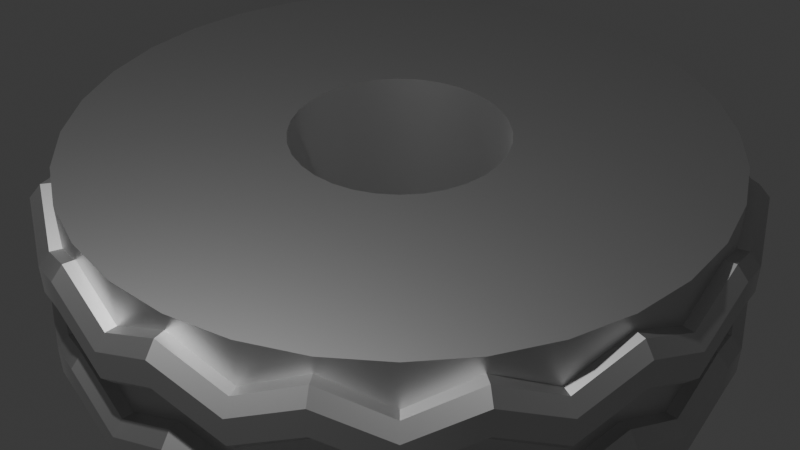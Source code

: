 # Source: Pinwheel.blend  (saved by Blender 4.0.36; exported with 4.5.12 LTS)
import bpy
from mathutils import Matrix  # noqa: F401  (used for matrix-valued properties, if any)

bpy.ops.wm.read_factory_settings(use_empty=True)
scene = bpy.context.scene
scene.name = 'Scene'

# ---- collections
col_collection = bpy.data.collections.new('Collection'); scene.collection.children.link(col_collection)

# ---- materials (node trees are filled in below, after node groups)
mat_material = bpy.data.materials.new('Material')
mat_material.alpha_threshold = 0.0
mat_material.use_backface_culling = True
mat_material.use_transparent_shadow = False
mat_material.roughness = 0.5
mat_material.line_color = (0.0, 0.0, 0.0, 1.0)

# ---- node groups
ng_vector_select = bpy.data.node_groups.new('Vector Select', 'GeometryNodeTree')
_s = ng_vector_select.interface.new_socket(name='Value', in_out='OUTPUT', socket_type='NodeSocketFloat')
_s = ng_vector_select.interface.new_socket(name='Index', in_out='INPUT', socket_type='NodeSocketInt')
_s.subtype = 'FACTOR'
_s.min_value = 0
_s.max_value = 2
_s = ng_vector_select.interface.new_socket(name='Vector', in_out='INPUT', socket_type='NodeSocketVector')
_s.min_value = -1e+04
_s.max_value = 1e+04
_N = ng_vector_select.nodes; _L = ng_vector_select.links
n0 = _N.new('NodeGroupOutput'); n0.name = 'Group Output'; n0.location = (480, 0)
n1 = _N.new('FunctionNodeCompare'); n1.name = 'Compare'; n1.location = (-90, 160)
n1.operation = 'EQUAL'
n1.data_type = 'INT'
n1.inputs[3].default_value = 1
n1.inputs[6].default_value = (0.0, 0.0, 0.0, 0.0)
n1.inputs[7].default_value = (0.0, 0.0, 0.0, 0.0)
n2 = _N.new('FunctionNodeCompare'); n2.name = 'Compare.001'; n2.location = (-90, 0)
n2.operation = 'EQUAL'
n2.data_type = 'INT'
n2.inputs[3].default_value = 2
n2.inputs[6].default_value = (0.0, 0.0, 0.0, 0.0)
n2.inputs[7].default_value = (0.0, 0.0, 0.0, 0.0)
n3 = _N.new('GeometryNodeSwitch'); n3.name = 'Switch'; n3.location = (110, 160)
n3.input_type = 'FLOAT'
n4 = _N.new('ShaderNodeSeparateXYZ'); n4.name = 'Separate XYZ'; n4.location = (-90, -160)
n5 = _N.new('ShaderNodeClamp'); n5.name = 'Clamp'; n5.location = (-300, 160)
n5.inputs[2].default_value = 2.0
n6 = _N.new('GeometryNodeSwitch'); n6.name = 'Switch.001'; n6.location = (290, 0)
n6.input_type = 'FLOAT'
n7 = _N.new('NodeGroupInput'); n7.name = 'Group Input'; n7.location = (-490, 0)
_L.new(n4.outputs[1], n3.inputs[2])
_L.new(n5.outputs[0], n2.inputs[2])
_L.new(n3.outputs[0], n6.inputs[1])
_L.new(n5.outputs[0], n1.inputs[2])
_L.new(n4.outputs[2], n6.inputs[2])
_L.new(n1.outputs[0], n3.inputs[0])
_L.new(n2.outputs[0], n6.inputs[0])
_L.new(n4.outputs[0], n3.inputs[1])
_L.new(n7.outputs[1], n4.inputs[0])
_L.new(n7.outputs[0], n5.inputs[0])
_L.new(n6.outputs[0], n0.inputs[0])
n0.is_active_output = True
ng_advanced_bounding_box = bpy.data.node_groups.new('Advanced Bounding Box', 'GeometryNodeTree')
_s = ng_advanced_bounding_box.interface.new_socket(name='Bounding Box', in_out='OUTPUT', socket_type='NodeSocketGeometry')
_s = ng_advanced_bounding_box.interface.new_socket(name='Min', in_out='OUTPUT', socket_type='NodeSocketVector')
_s = ng_advanced_bounding_box.interface.new_socket(name='Max', in_out='OUTPUT', socket_type='NodeSocketVector')
_s = ng_advanced_bounding_box.interface.new_socket(name='Dimensions', in_out='OUTPUT', socket_type='NodeSocketVector')
_s = ng_advanced_bounding_box.interface.new_socket(name='Geometry', in_out='INPUT', socket_type='NodeSocketGeometry')
ng_advanced_bounding_box.is_modifier = True
_N = ng_advanced_bounding_box.nodes; _L = ng_advanced_bounding_box.links
n0 = _N.new('NodeGroupOutput'); n0.name = 'Group Output'; n0.location = (200, 0)
n1 = _N.new('GeometryNodeBoundBox'); n1.name = 'Bounding Box'; n1.location = (-1060, 0)
n2 = _N.new('NodeReroute'); n2.name = 'Reroute.004'; n2.location = (-900, -80)
n2.width = 16
n2.socket_idname = 'NodeSocketVector'
n3 = _N.new('NodeReroute'); n3.name = 'Reroute.003'; n3.location = (-880, -60)
n3.width = 16
n3.socket_idname = 'NodeSocketVector'
n4 = _N.new('NodeGroupInput'); n4.name = 'Group Input'; n4.location = (-1220, 0)
n5 = _N.new('ShaderNodeVectorMath'); n5.name = 'Vector Math'; n5.location = (-860, -100)
n5.operation = 'SUBTRACT'
n6 = _N.new('NodeReroute'); n6.name = 'Reroute.001'; n6.location = (-880, -220)
n6.width = 16
n6.socket_idname = 'NodeSocketVector'
n7 = _N.new('NodeReroute'); n7.name = 'Reroute.002'; n7.location = (-900, -200)
n7.width = 16
n7.socket_idname = 'NodeSocketVector'
n8 = _N.new('ShaderNodeVectorMath'); n8.name = 'Vector Math.001'; n8.location = (-700, -100)
n8.operation = 'ABSOLUTE'
n9 = _N.new('NodeReroute'); n9.name = 'Reroute'; n9.location = (-540, -100)
n9.width = 16
n9.socket_idname = 'NodeSocketVector'
_L.new(n1.outputs[0], n0.inputs[0])
_L.new(n4.outputs[0], n1.inputs[0])
_L.new(n6.outputs[0], n5.inputs[1])
_L.new(n7.outputs[0], n5.inputs[0])
_L.new(n5.outputs[0], n8.inputs[0])
_L.new(n9.outputs[0], n0.inputs[3])
_L.new(n8.outputs[0], n9.inputs[0])
_L.new(n3.outputs[0], n6.inputs[0])
_L.new(n2.outputs[0], n7.inputs[0])
_L.new(n1.outputs[1], n3.inputs[0])
_L.new(n1.outputs[2], n2.inputs[0])
_L.new(n2.outputs[0], n0.inputs[2])
_L.new(n3.outputs[0], n0.inputs[1])
n0.is_active_output = True
ng_vector_shift = bpy.data.node_groups.new('Vector Shift', 'GeometryNodeTree')
_s = ng_vector_shift.interface.new_socket(name='Vector', in_out='OUTPUT', socket_type='NodeSocketVector')
_s = ng_vector_shift.interface.new_socket(name='x/y/z', in_out='INPUT', socket_type='NodeSocketInt')
_s.subtype = 'FACTOR'
_s.min_value = 0
_s.max_value = 2
_s = ng_vector_shift.interface.new_socket(name='Offset', in_out='INPUT', socket_type='NodeSocketInt')
_s = ng_vector_shift.interface.new_socket(name='Vector', in_out='INPUT', socket_type='NodeSocketVector')
_s.min_value = -1e+04
_s.max_value = 1e+04
_N = ng_vector_shift.nodes; _L = ng_vector_shift.links
n0 = _N.new('GeometryNodeSwitch'); n0.name = 'Switch'; n0.location = (-360, -80)
n0.input_type = 'VECTOR'
n1 = _N.new('NodeGroupOutput'); n1.name = 'Group Output'; n1.location = (190, 0)
n2 = _N.new('GeometryNodeSwitch'); n2.name = 'Switch.001'; n2.location = (20, 0)
n2.input_type = 'VECTOR'
n3 = _N.new('FunctionNodeCompare'); n3.name = 'Compare.001'; n3.location = (-200, 80)
n3.operation = 'EQUAL'
n3.data_type = 'INT'
n3.inputs[3].default_value = 2
n3.inputs[6].default_value = (0.0, 0.0, 0.0, 0.0)
n3.inputs[7].default_value = (0.0, 0.0, 0.0, 0.0)
n4 = _N.new('ShaderNodeSeparateXYZ'); n4.name = 'Separate XYZ'; n4.location = (-780, -80)
n5 = _N.new('NodeGroupInput'); n5.name = 'Group Input.001'; n5.location = (-940, -80)
n6 = _N.new('ShaderNodeCombineXYZ'); n6.name = 'Combine XYZ.001'; n6.location = (-580, -220)
n7 = _N.new('ShaderNodeSeparateXYZ'); n7.name = 'Separate XYZ.001'; n7.location = (-780, -220)
n8 = _N.new('NodeGroupInput'); n8.name = 'Group Input.002'; n8.location = (-940, -220)
n9 = _N.new('ShaderNodeSeparateXYZ'); n9.name = 'Separate XYZ.002'; n9.location = (-780, -360)
n10 = _N.new('ShaderNodeCombineXYZ'); n10.name = 'Combine XYZ'; n10.location = (-580, -80)
n11 = _N.new('ShaderNodeCombineXYZ'); n11.name = 'Combine XYZ.002'; n11.location = (-580, -360)
n12 = _N.new('FunctionNodeCompare'); n12.name = 'Compare'; n12.location = (-580, 80)
n12.operation = 'EQUAL'
n12.data_type = 'INT'
n12.inputs[3].default_value = 1
n12.inputs[6].default_value = (0.0, 0.0, 0.0, 0.0)
n12.inputs[7].default_value = (0.0, 0.0, 0.0, 0.0)
n13 = _N.new('NodeGroupInput'); n13.name = 'Group Input.003'; n13.location = (-940, -360)
n14 = _N.new('NodeGroupInput'); n14.name = 'Group Input.004'; n14.location = (-940, -20)
n15 = _N.new('NodeGroupInput'); n15.name = 'Group Input.007'; n15.location = (-1100, 160)
n16 = _N.new('ShaderNodeMath'); n16.name = 'Math'; n16.location = (-940, 160)
n16.operation = 'WRAP'
n16.inputs[1].default_value = 3.0
n16.inputs[2].default_value = 0.0
n17 = _N.new('ShaderNodeMath'); n17.name = 'Math.001'; n17.location = (-780, 80)
n17.inputs[2].default_value = 0.0
n18 = _N.new('NodeReroute'); n18.name = 'Reroute'; n18.location = (-220, 100)
n18.width = 16
n18.socket_idname = 'NodeSocketFloat'
n19 = _N.new('NodeReroute'); n19.name = 'Reroute.001'; n19.location = (-580, 100)
n19.width = 16
n19.socket_idname = 'NodeSocketFloat'
_L.new(n4.outputs[0], n10.inputs[0])
_L.new(n4.outputs[1], n10.inputs[1])
_L.new(n4.outputs[2], n10.inputs[2])
_L.new(n7.outputs[0], n6.inputs[1])
_L.new(n7.outputs[1], n6.inputs[2])
_L.new(n7.outputs[2], n6.inputs[0])
_L.new(n9.outputs[0], n11.inputs[2])
_L.new(n9.outputs[1], n11.inputs[0])
_L.new(n9.outputs[2], n11.inputs[1])
_L.new(n5.outputs[2], n4.inputs[0])
_L.new(n8.outputs[2], n7.inputs[0])
_L.new(n13.outputs[2], n9.inputs[0])
_L.new(n10.outputs[0], n0.inputs[1])
_L.new(n6.outputs[0], n0.inputs[2])
_L.new(n0.outputs[0], n2.inputs[1])
_L.new(n11.outputs[0], n2.inputs[2])
_L.new(n12.outputs[0], n0.inputs[0])
_L.new(n17.outputs[0], n12.inputs[2])
_L.new(n3.outputs[0], n2.inputs[0])
_L.new(n2.outputs[0], n1.inputs[0])
_L.new(n15.outputs[1], n16.inputs[0])
_L.new(n14.outputs[0], n17.inputs[1])
_L.new(n16.outputs[0], n17.inputs[0])
_L.new(n18.outputs[0], n3.inputs[2])
_L.new(n19.outputs[0], n18.inputs[0])
_L.new(n17.outputs[0], n19.inputs[0])
n1.is_active_output = True
ng_pinwheel = bpy.data.node_groups.new('Pinwheel', 'GeometryNodeTree')
_s = ng_pinwheel.interface.new_socket(name='Geometry', in_out='OUTPUT', socket_type='NodeSocketGeometry')
_s = ng_pinwheel.interface.new_socket(name='Geometry', in_out='INPUT', socket_type='NodeSocketGeometry')
_s = ng_pinwheel.interface.new_socket(name='Steps', in_out='INPUT', socket_type='NodeSocketInt')
_s.min_value = 1
_s = ng_pinwheel.interface.new_socket(name='Sweep', in_out='INPUT', socket_type='NodeSocketFloat')
_s.subtype = 'ANGLE'
_s.default_value = 6.283
_s.min_value = 0.0
_s.max_value = 1e+04
_s = ng_pinwheel.interface.new_socket(name='Lateral: x/y/z', in_out='INPUT', socket_type='NodeSocketInt')
_s.subtype = 'FACTOR'
_s.min_value = 0
_s.max_value = 2
_s = ng_pinwheel.interface.new_socket(name='Radial: x/y/z', in_out='INPUT', socket_type='NodeSocketInt')
_s.subtype = 'FACTOR'
_s.default_value = 1
_s.min_value = 0
_s.max_value = 2
_s = ng_pinwheel.interface.new_socket(name='Axis: x/y/z', in_out='INPUT', socket_type='NodeSocketInt')
_s.subtype = 'FACTOR'
_s.default_value = 2
_s.min_value = 0
_s.max_value = 2
_s = ng_pinwheel.interface.new_socket(name='Fix Sweep', in_out='INPUT', socket_type='NodeSocketBool')
_s.default_value = True
ng_pinwheel.is_modifier = True
_N = ng_pinwheel.nodes; _L = ng_pinwheel.links
n0 = _N.new('ShaderNodeCombineXYZ'); n0.name = 'Combine XYZ'; n0.location = (-480, -80)
n1 = _N.new('ShaderNodeMath'); n1.name = 'Math.002'; n1.location = (-700, -40)
n1.operation = 'MULTIPLY'
n2 = _N.new('ShaderNodeMath'); n2.name = 'Math.005'; n2.location = (-700, -200)
n2.operation = 'MULTIPLY'
n3 = _N.new('ShaderNodeMath'); n3.name = 'Math'; n3.location = (-920, -320)
n3.operation = 'SINE'
n4 = _N.new('ShaderNodeMath'); n4.name = 'Math.001'; n4.location = (-920, -180)
n4.operation = 'COSINE'
n5 = _N.new('GeometryNodeRealizeInstances'); n5.name = 'Realize Instances'; n5.location = (620, 0)
n6 = _N.new('ShaderNodeMix'); n6.name = 'Mix'; n6.location = (300, -220)
n6.data_type = 'VECTOR'
n7 = _N.new('GeometryNodeInstanceOnPoints'); n7.name = 'Instance on Points'; n7.location = (460, 0)
n8 = _N.new('GeometryNodeSetPosition'); n8.name = 'Set Position'; n8.location = (140, 0)
n9 = _N.new('ShaderNodeMath'); n9.name = 'Math.010'; n9.location = (620, -320)
n9.operation = 'MULTIPLY'
n10 = _N.new('GeometryNodeInputIndex'); n10.name = 'Index'; n10.location = (-20, -220)
n11 = _N.new('ShaderNodeSeparateXYZ'); n11.name = 'Separate XYZ.007'; n11.location = (-700, -360)
n12 = _N.new('GeometryNodeInputPosition'); n12.name = 'Position.003'; n12.location = (-1080, -520)
n13 = _N.new('GeometryNodeGroup'); n13.name = 'Group.002'; n13.location = (-920, -460)
n13.node_tree = ng_vector_select
n14 = _N.new('GeometryNodeInputPosition'); n14.name = 'Position.002'; n14.location = (-1080, -100)
n15 = _N.new('GeometryNodeGroup'); n15.name = 'Group.006'; n15.location = (-920, -40)
n15.node_tree = ng_vector_select
n16 = _N.new('GeometryNodePoints'); n16.name = 'Points'; n16.location = (140, 100)
n17 = _N.new('GeometryNodeGroup'); n17.name = 'Group.001'; n17.location = (-1440, 320)
n17.node_tree = ng_advanced_bounding_box
n18 = _N.new('FunctionNodeCompare'); n18.name = 'Compare'; n18.location = (-920, 320)
n18.operation = 'EQUAL'
n18.inputs[6].default_value = (0.0, 0.0, 0.0, 0.0)
n18.inputs[7].default_value = (0.0, 0.0, 0.0, 0.0)
n19 = _N.new('FunctionNodeCompare'); n19.name = 'Compare.001'; n19.location = (-920, 140)
n19.operation = 'EQUAL'
n19.inputs[6].default_value = (0.0, 0.0, 0.0, 0.0)
n19.inputs[7].default_value = (0.0, 0.0, 0.0, 0.0)
n20 = _N.new('GeometryNodeInputPosition'); n20.name = 'Position.001'; n20.location = (-1260, 0)
n21 = _N.new('GeometryNodeGroup'); n21.name = 'Group.012'; n21.location = (-1100, 80)
n21.node_tree = ng_vector_select
n22 = _N.new('GeometryNodeGroup'); n22.name = 'Group.014'; n22.location = (-1100, 200)
n22.node_tree = ng_vector_select
n23 = _N.new('FunctionNodeBooleanMath'); n23.name = 'Boolean Math'; n23.location = (-740, 260)
n23.operation = 'OR'
n24 = _N.new('GeometryNodeDeleteGeometry'); n24.name = 'Delete Geometry'; n24.location = (-580, 320)
n24.domain = 'FACE'
n25 = _N.new('ShaderNodeMath'); n25.name = 'Math.007'; n25.location = (-1520, -500)
n25.operation = 'MULTIPLY'
n25.inputs[1].default_value = -0.5
n26 = _N.new('ShaderNodeMath'); n26.name = 'Math.004'; n26.location = (-1360, -500)
n26.operation = 'DIVIDE'
n27 = _N.new('ShaderNodeMath'); n27.name = 'Math.003'; n27.location = (-1360, -720)
n27.operation = 'DIVIDE'
n28 = _N.new('ShaderNodeMath'); n28.name = 'Math.008'; n28.location = (-1520, -720)
n28.operation = 'MULTIPLY'
n29 = _N.new('GeometryNodeGroup'); n29.name = 'Group'; n29.location = (-1680, -320)
n29.node_tree = ng_advanced_bounding_box
n30 = _N.new('GeometryNodeGroup'); n30.name = 'Group.009'; n30.location = (-1360, -400)
n30.node_tree = ng_vector_select
n31 = _N.new('GeometryNodeGroup'); n31.name = 'Group.010'; n31.location = (-1360, -300)
n31.node_tree = ng_vector_select
n32 = _N.new('GeometryNodeInputPosition'); n32.name = 'Position'; n32.location = (-1520, -240)
n33 = _N.new('GeometryNodeGroup'); n33.name = 'Group.011'; n33.location = (-1360, -180)
n33.node_tree = ng_vector_select
n34 = _N.new('ShaderNodeMapRange'); n34.name = 'Map Range'; n34.location = (-1080, -180)
n34.clamp = False
n35 = _N.new('NodeGroupInput'); n35.name = 'Group Input.005'; n35.location = (-20, -280)
n36 = _N.new('ShaderNodeMath'); n36.name = 'Math.006'; n36.location = (140, -220)
n36.operation = 'DIVIDE'
n37 = _N.new('GeometryNodeGroup'); n37.name = 'Group.013'; n37.location = (-1100, 320)
n37.node_tree = ng_vector_select
n38 = _N.new('ShaderNodeCombineXYZ'); n38.name = 'Combine XYZ.001'; n38.location = (-20, -460)
n39 = _N.new('NodeGroupInput'); n39.name = 'Group Input.022'; n39.location = (-20, -380)
n40 = _N.new('GeometryNodeGroup'); n40.name = 'Group.004'; n40.location = (1100, -240)
n40.node_tree = ng_vector_shift
n40.inputs[1].default_value = 0
n41 = _N.new('ShaderNodeMath'); n41.name = 'Math.009'; n41.location = (780, -320)
n41.operation = 'DIVIDE'
n42 = _N.new('ShaderNodeCombineXYZ'); n42.name = 'Combine XYZ.002'; n42.location = (940, -320)
n43 = _N.new('GeometryNodeTransform'); n43.name = 'Transform Geometry'; n43.location = (1300, 0)
n44 = _N.new('NodeGroupOutput'); n44.name = 'Group Output'; n44.location = (1620, 0)
n45 = _N.new('GeometryNodeSwitch'); n45.name = 'Switch'; n45.location = (1460, 120)
n46 = _N.new('GeometryNodeMergeByDistance'); n46.name = 'Merge by Distance'; n46.location = (780, 0)
n47 = _N.new('NodeGroupInput'); n47.name = 'Group Input.025'; n47.location = (1300, 120)
n48 = _N.new('NodeGroupInput'); n48.name = 'Group Input'; n48.location = (-740, 320)
n49 = _N.new('NodeGroupInput'); n49.name = 'Group Input.020'; n49.location = (-1260, 320)
n50 = _N.new('NodeGroupInput'); n50.name = 'Group Input.019'; n50.location = (-1260, 80)
n51 = _N.new('NodeGroupInput'); n51.name = 'Group Input.006'; n51.location = (-1600, 320)
n52 = _N.new('NodeGroupInput'); n52.name = 'Group Input.003'; n52.location = (-1840, -320)
n53 = _N.new('NodeGroupInput'); n53.name = 'Group Input.013'; n53.location = (-1520, -180)
n54 = _N.new('NodeGroupInput'); n54.name = 'Group Input.002'; n54.location = (-1680, -500)
n55 = _N.new('NodeGroupInput'); n55.name = 'Group Input.001'; n55.location = (-1680, -720)
n56 = _N.new('NodeGroupInput'); n56.name = 'Group Input.007'; n56.location = (-1520, -660)
n57 = _N.new('NodeGroupInput'); n57.name = 'Group Input.008'; n57.location = (-1520, -880)
n58 = _N.new('NodeGroupInput'); n58.name = 'Group Input.016'; n58.location = (-1080, -460)
n59 = _N.new('NodeGroupInput'); n59.name = 'Group Input.018'; n59.location = (-1080, -40)
n60 = _N.new('NodeGroupInput'); n60.name = 'Group Input.017'; n60.location = (-180, -460)
n61 = _N.new('NodeGroupInput'); n61.name = 'Group Input.004'; n61.location = (-20, 100)
n62 = _N.new('NodeGroupInput'); n62.name = 'Group Input.009'; n62.location = (460, -320)
n63 = _N.new('NodeGroupInput'); n63.name = 'Group Input.010'; n63.location = (620, -480)
n64 = _N.new('NodeGroupInput'); n64.name = 'Group Input.024'; n64.location = (940, -240)
n65 = _N.new('NodeReroute'); n65.name = 'Reroute'; n65.location = (960, -60)
n65.width = 16
n65.socket_idname = 'NodeSocketGeometry'
n66 = _N.new('NodeReroute'); n66.name = 'Reroute.001'; n66.location = (960, 20)
n66.width = 16
n66.socket_idname = 'NodeSocketGeometry'
n67 = _N.new('NodeGroupInput'); n67.name = 'Group Input.014'; n67.location = (-1520, -300)
n68 = _N.new('GeometryNodeGroup'); n68.name = 'Group.003'; n68.location = (140, -380)
n68.node_tree = ng_vector_shift
n68.inputs[1].default_value = 0
_L.new(n45.outputs[0], n44.inputs[0])
_L.new(n24.outputs[0], n8.inputs[0])
_L.new(n27.outputs[0], n34.inputs[4])
_L.new(n26.outputs[0], n34.inputs[3])
_L.new(n34.outputs[0], n4.inputs[0])
_L.new(n34.outputs[0], n3.inputs[0])
_L.new(n1.outputs[0], n0.inputs[0])
_L.new(n2.outputs[0], n0.inputs[1])
_L.new(n0.outputs[0], n8.inputs[2])
_L.new(n4.outputs[0], n1.inputs[0])
_L.new(n3.outputs[0], n2.inputs[0])
_L.new(n52.outputs[0], n29.inputs[0])
_L.new(n48.outputs[0], n24.inputs[0])
_L.new(n19.outputs[0], n23.inputs[1])
_L.new(n18.outputs[0], n23.inputs[0])
_L.new(n23.outputs[0], n24.inputs[1])
_L.new(n8.outputs[0], n7.inputs[2])
_L.new(n61.outputs[1], n16.inputs[0])
_L.new(n16.outputs[0], n7.inputs[0])
_L.new(n10.outputs[0], n36.inputs[0])
_L.new(n35.outputs[1], n36.inputs[1])
_L.new(n6.outputs[1], n7.inputs[5])
_L.new(n36.outputs[0], n6.inputs[0])
_L.new(n7.outputs[0], n5.inputs[0])
_L.new(n5.outputs[0], n46.inputs[0])
_L.new(n25.outputs[0], n26.inputs[0])
_L.new(n28.outputs[0], n27.inputs[0])
_L.new(n54.outputs[2], n25.inputs[0])
_L.new(n55.outputs[2], n28.inputs[0])
_L.new(n68.outputs[0], n6.inputs[5])
_L.new(n51.outputs[0], n17.inputs[0])
_L.new(n56.outputs[1], n26.inputs[1])
_L.new(n57.outputs[1], n27.inputs[1])
_L.new(n33.outputs[0], n34.inputs[0])
_L.new(n31.outputs[0], n34.inputs[1])
_L.new(n30.outputs[0], n34.inputs[2])
_L.new(n15.outputs[0], n1.inputs[1])
_L.new(n15.outputs[0], n2.inputs[1])
_L.new(n65.outputs[0], n43.inputs[0])
_L.new(n9.outputs[0], n41.inputs[0])
_L.new(n62.outputs[2], n9.inputs[0])
_L.new(n63.outputs[1], n41.inputs[1])
_L.new(n13.outputs[0], n11.inputs[0])
_L.new(n11.outputs[0], n0.inputs[2])
_L.new(n12.outputs[0], n13.inputs[1])
_L.new(n58.outputs[5], n13.inputs[0])
_L.new(n29.outputs[2], n30.inputs[1])
_L.new(n29.outputs[1], n31.inputs[1])
_L.new(n32.outputs[0], n33.inputs[1])
_L.new(n53.outputs[3], n33.inputs[0])
_L.new(n67.outputs[3], n31.inputs[0])
_L.new(n14.outputs[0], n15.inputs[1])
_L.new(n59.outputs[4], n15.inputs[0])
_L.new(n50.outputs[3], n21.inputs[0])
_L.new(n20.outputs[0], n21.inputs[1])
_L.new(n21.outputs[0], n19.inputs[0])
_L.new(n21.outputs[0], n18.inputs[0])
_L.new(n49.outputs[3], n37.inputs[0])
_L.new(n17.outputs[1], n37.inputs[1])
_L.new(n37.outputs[0], n18.inputs[1])
_L.new(n17.outputs[2], n22.inputs[1])
_L.new(n22.outputs[0], n19.inputs[1])
_L.new(n38.outputs[0], n68.inputs[2])
_L.new(n60.outputs[2], n38.inputs[0])
_L.new(n39.outputs[5], n68.inputs[0])
_L.new(n64.outputs[5], n40.inputs[0])
_L.new(n42.outputs[0], n40.inputs[2])
_L.new(n41.outputs[0], n42.inputs[0])
_L.new(n40.outputs[0], n43.inputs[2])
_L.new(n43.outputs[0], n45.inputs[2])
_L.new(n47.outputs[6], n45.inputs[0])
_L.new(n66.outputs[0], n45.inputs[1])
_L.new(n46.outputs[0], n66.inputs[0])
_L.new(n46.outputs[0], n65.inputs[0])
_L.new(n67.outputs[3], n30.inputs[0])
_L.new(n49.outputs[3], n22.inputs[0])
n44.is_active_output = True
ng_auto_smooth = bpy.data.node_groups.new('Auto Smooth', 'GeometryNodeTree')
_s = ng_auto_smooth.interface.new_socket(name='Geometry', in_out='OUTPUT', socket_type='NodeSocketGeometry')
_s = ng_auto_smooth.interface.new_socket(name='Geometry', in_out='INPUT', socket_type='NodeSocketGeometry')
_s = ng_auto_smooth.interface.new_socket(name='Angle', in_out='INPUT', socket_type='NodeSocketFloat')
_s.subtype = 'ANGLE'
_s.min_value = 0.0
_s.max_value = 3.142
ng_auto_smooth.is_modifier = True
_N = ng_auto_smooth.nodes; _L = ng_auto_smooth.links
n0 = _N.new('NodeGroupOutput'); n0.name = 'Group Output'; n0.location = (480, -100)
n1 = _N.new('NodeGroupInput'); n1.name = 'Group Input'; n1.location = (-420, -300)
n2 = _N.new('NodeGroupInput'); n2.name = 'Group Input.001'; n2.location = (-60, -100)
n3 = _N.new('GeometryNodeSetShadeSmooth'); n3.name = 'Set Shade Smooth'; n3.location = (120, -100)
n3.domain = 'EDGE'
n4 = _N.new('GeometryNodeSetShadeSmooth'); n4.name = 'Set Shade Smooth.001'; n4.location = (300, -100)
n5 = _N.new('GeometryNodeInputMeshEdgeAngle'); n5.name = 'Edge Angle'; n5.location = (-420, -220)
n6 = _N.new('GeometryNodeInputEdgeSmooth'); n6.name = 'Is Edge Smooth'; n6.location = (-60, -160)
n7 = _N.new('GeometryNodeInputShadeSmooth'); n7.name = 'Is Face Smooth'; n7.location = (-240, -340)
n8 = _N.new('FunctionNodeBooleanMath'); n8.name = 'Boolean Math'; n8.location = (-60, -220)
n9 = _N.new('FunctionNodeCompare'); n9.name = 'Compare'; n9.location = (-240, -180)
n9.operation = 'LESS_EQUAL'
_L.new(n5.outputs[0], n9.inputs[0])
_L.new(n4.outputs[0], n0.inputs[0])
_L.new(n1.outputs[1], n9.inputs[1])
_L.new(n9.outputs[0], n8.inputs[0])
_L.new(n7.outputs[0], n8.inputs[1])
_L.new(n2.outputs[0], n3.inputs[0])
_L.new(n6.outputs[0], n3.inputs[1])
_L.new(n3.outputs[0], n4.inputs[0])
_L.new(n8.outputs[0], n3.inputs[2])
n0.is_active_output = True

# ---- material node trees
mat_material.use_nodes = True; mat_material.node_tree.nodes.clear()
_N = mat_material.node_tree.nodes; _L = mat_material.node_tree.links
n0 = _N.new('ShaderNodeOutputMaterial'); n0.name = 'Material Output'; n0.location = (300, 300)
n1 = _N.new('ShaderNodeBsdfPrincipled'); n1.name = 'Principled BSDF'; n1.location = (10, 300)
n1.distribution = 'GGX'
n1.subsurface_method = 'RANDOM_WALK_SKIN'
n1.inputs[1].default_value = 1.0
n1.inputs[3].default_value = 1.45
n1.inputs[27].default_value = (0.0, 0.0, 0.0, 1.0)
n1.inputs[28].default_value = 1.0
_L.new(n1.outputs[0], n0.inputs[0])
n0.is_active_output = True

# ---- world
world_world = bpy.data.worlds.new('World'); scene.world = world_world
world_world.use_nodes = True; world_world.node_tree.nodes.clear()
_N = world_world.node_tree.nodes; _L = world_world.node_tree.links
n0 = _N.new('ShaderNodeOutputWorld'); n0.name = 'World Output'; n0.location = (300, 300)
n1 = _N.new('ShaderNodeBackground'); n1.name = 'Background'; n1.location = (10, 300)
n1.inputs[0].default_value = (0.05088, 0.05088, 0.05088, 1.0)
_L.new(n1.outputs[0], n0.inputs[0])
n0.is_active_output = True
world_world.color = (0.05088, 0.05088, 0.05088)
world_world.use_sun_shadow = False
world_world.sun_shadow_jitter_overblur = 0.0

# ---- cameras
cam_camera = bpy.data.cameras.new('Camera')
cam_camera.clip_end = 100.0
cam_camera.ortho_scale = 7.314

# ---- lights
light_light = bpy.data.lights.new('Light', 'POINT')
light_light.transmission_factor = 0.0
light_light.use_soft_falloff = False
light_light.energy = 1000.0
light_light.shadow_soft_size = 0.1
light_light.shadow_maximum_resolution = 0.006
light_light.use_absolute_resolution = True

# ---- meshes
me_cube = bpy.data.meshes.new('Cube')
me_cube.from_pydata([(-1.0, 1.0, 1.0), (-1.0, 1.0, -1.0), (1.0, 1.0, 1.0), (1.0, 1.0, -1.0), (1.0, 3.0, 1.0), (1.0, 3.0, -1.0), (-1.0, 3.0, 1.0), (-1.0, 3.0, -1.0), (1.0, 1.0, 0.7061), (1.0, 1.0, -0.7061), (1.0, 1.0, 0.1936), (1.0, 1.0, -0.1936), (-1.0, 1.0, -0.7061), (-1.0, 1.0, 0.7061), (-1.0, 1.0, -0.1936), (-1.0, 1.0, 0.1936), (-1.0, 3.0, 0.5667), (-1.0, 3.0, -0.8455), (-1.0, 3.0, 0.05414), (-1.0, 3.0, -0.333), (1.0, 3.0, -0.8455), (1.0, 3.0, 0.5667), (1.0, 3.0, -0.333), (1.0, 3.0, 0.05414), (-0.5, 1.0, -1.0), (0.0, 1.0, -1.0), (0.5, 1.0, -1.0), (-0.5, 3.0, 1.0), (-2.384e-07, 3.0, 1.0), (0.5, 3.0, 1.0), (0.5, 3.0, -1.0), (-2.384e-07, 3.0, -1.0), (-0.5, 3.0, -1.0), (0.5, 1.0, 1.0), (0.0, 1.0, 1.0), (-0.5, 1.0, 1.0), (0.5, 1.0, 0.7061), (0.0, 1.0, 0.7061), (-0.5, 1.0, 0.7061), (-0.5, 1.0, 0.1936), (0.0, 1.0, 0.1936), (0.5, 1.0, 0.1936), (-0.5, 1.0, -0.1936), (0.0, 1.0, -0.1936), (0.5, 1.0, -0.1936), (-0.5, 1.0, -0.7061), (0.0, 1.0, -0.7061), (0.5, 1.0, -0.7061), (0.5, 3.0, -0.5665), (-2.384e-07, 3.0, -0.8455), (-0.5, 3.0, -0.5665), (-0.5, 3.0, -0.05395), (-2.384e-07, 3.0, -0.333), (0.5, 3.0, -0.05395), (-0.5, 3.0, 0.3332), (-2.384e-07, 3.0, 0.05414), (0.5, 3.0, 0.3332), (-0.5, 3.0, 0.8457), (-2.384e-07, 3.0, 0.5667), (0.5, 3.0, 0.8457), (1.0, 3.107, 0.05414), (1.0, 3.214, 0.1774), (1.0, 3.214, 0.4434), (1.0, 3.107, 0.5667), (1.0, 3.107, -0.8455), (1.0, 3.214, -0.7222), (1.0, 3.214, -0.4563), (1.0, 3.107, -0.333), (-1.0, 3.107, 0.5667), (-1.0, 3.214, 0.4434), (-1.0, 3.214, 0.1774), (-1.0, 3.107, 0.05414), (-1.0, 3.107, -0.333), (-1.0, 3.214, -0.4563), (-1.0, 3.214, -0.7222), (-1.0, 3.107, -0.8455), (-0.5, 3.214, -0.4432), (-0.5, 3.107, -0.5665), (0.5, 3.214, -0.1773), (0.5, 3.107, -0.05395), (0.5, 3.107, 0.3332), (0.5, 3.214, 0.4565), (0.5, 3.214, 0.7224), (0.5, 3.107, 0.8457), (0.5, 3.107, -0.5665), (0.5, 3.214, -0.4432), (-2.384e-07, 3.107, -0.8455), (-2.384e-07, 3.214, -0.7222), (-0.5, 3.107, -0.05395), (-0.5, 3.214, -0.1773), (-2.384e-07, 3.107, -0.333), (-2.384e-07, 3.214, -0.4563), (-0.5, 3.214, 0.4565), (-0.5, 3.107, 0.3332), (-2.384e-07, 3.214, 0.1774), (-2.384e-07, 3.107, 0.05414), (-0.5, 3.107, 0.8457), (-0.5, 3.214, 0.7224), (-2.384e-07, 3.107, 0.5667), (-2.384e-07, 3.214, 0.4434)], [], [(29, 4, 2, 33), (26, 3, 5, 30), (24, 1, 12, 45), (5, 3, 9, 20), (50, 17, 7, 32), (21, 8, 2, 4), (1, 7, 17, 12), (13, 16, 6, 0), (27, 6, 16, 57), (21, 23, 10, 8), (23, 22, 11, 10), (22, 20, 9, 11), (13, 15, 18, 16), (15, 14, 19, 18), (14, 12, 17, 19), (38, 39, 15, 13), (39, 42, 14, 15), (42, 45, 12, 14), (54, 93, 71, 18), (51, 54, 18, 19), (48, 84, 86, 49), (38, 13, 0, 35), (8, 36, 33, 2), (36, 37, 34, 33), (37, 38, 35, 34), (50, 77, 75, 17), (59, 83, 63, 21), (22, 23, 56, 53), (53, 56, 55, 52), (52, 55, 54, 51), (76, 89, 73, 74), (87, 91, 89, 76), (92, 97, 69, 70), (11, 9, 47, 44), (44, 47, 46, 43), (43, 46, 45, 42), (10, 11, 44, 41), (41, 44, 43, 40), (40, 43, 42, 39), (8, 10, 41, 36), (36, 41, 40, 37), (37, 40, 39, 38), (4, 29, 59, 21), (29, 28, 58, 59), (28, 27, 57, 58), (20, 48, 30, 5), (48, 49, 31, 30), (49, 50, 32, 31), (3, 26, 47, 9), (26, 25, 46, 47), (25, 24, 45, 46), (1, 24, 32, 7), (24, 25, 31, 32), (25, 26, 30, 31), (6, 27, 35, 0), (27, 28, 34, 35), (28, 29, 33, 34), (19, 72, 88, 51), (16, 68, 96, 57), (23, 60, 80, 56), (58, 98, 83, 59), (57, 96, 98, 58), (20, 64, 84, 48), (56, 80, 95, 55), (52, 90, 79, 53), (22, 67, 66, 65, 64, 20), (55, 95, 93, 54), (85, 78, 91, 87), (17, 75, 74, 73, 72, 19), (65, 66, 78, 85), (61, 62, 82, 81), (94, 99, 97, 92), (53, 79, 67, 22), (81, 82, 99, 94), (49, 86, 77, 50), (51, 88, 90, 52), (18, 71, 70, 69, 68, 16), (77, 76, 74, 75), (79, 78, 66, 67), (81, 80, 60, 61), (83, 82, 62, 63), (64, 65, 85, 84), (84, 85, 87, 86), (86, 87, 76, 77), (72, 73, 89, 88), (88, 89, 91, 90), (90, 91, 78, 79), (70, 71, 93, 92), (92, 93, 95, 94), (94, 95, 80, 81), (68, 69, 97, 96), (96, 97, 99, 98), (98, 99, 82, 83), (21, 63, 62, 61, 60, 23)])
me_cube.polygons.foreach_set('use_smooth', [True] * 94)
_uv = me_cube.uv_layers.new(name='UVMap')
_uv.uv.foreach_set('vector', [0.3968, -0.25, 0.3425, -0.25, 0.3425, -5.96e-08, 0.3968, -2.235e-08, 0.5625, 0.25, 0.625, 0.5, 0.625, -1.192e-07, 0.5625, 0.0, 0.625, 0.75, 0.625, 0.75, 0.6617, 0.75, 0.6617, 0.75, 0.375, 0.5, 0.375, 0.5, 0.4117, 0.5, 0.3943, 0.5, 0.4292, 0.5, 0.2879, 0.5594, 0.375, 0.5, 0.375, 0.5, 0.5708, 0.5, 0.5883, 0.5, 0.625, 0.5, 0.625, 0.5, 0.125, 0.5, 0.125, 0.5, 0.1443, 0.5, 0.1617, 0.5, 0.3383, 0.5, 0.3208, 0.5, 0.375, 0.5, 0.375, 0.5, 0.625, 0.5, 0.625, 0.5, 0.5074, 0.5354, 0.6057, 0.5, 0.5708, 0.5, 0.5068, 0.5, 0.5242, 0.5, 0.5883, 0.5, 0.5068, 0.5, 0.4584, 0.5, 0.4758, 0.5, 0.5242, 0.5, 0.4584, 0.5, 0.3943, 0.5, 0.4117, 0.5, 0.4758, 0.5, 0.3383, 0.5, 0.2742, 0.5, 0.2568, 0.5, 0.3208, 0.5, 0.2742, 0.5, 0.2258, 0.5, 0.2084, 0.5, 0.2568, 0.5, 0.2258, 0.5, 0.1617, 0.5, 0.1443, 0.5, 0.2084, 0.5, 0.8383, 0.75, 0.7742, 0.75, 0.7742, 0.75, 0.8383, 0.75, 0.7742, 0.75, 0.7258, 0.75, 0.7258, 0.75, 0.7742, 0.75, 0.7258, 0.75, 0.6617, 0.75, 0.6617, 0.75, 0.7258, 0.75, 0.5416, 0.5, 0.403, 0.564, 0.3221, 0.5897, 0.4004, 0.5594, 0.4933, 0.5, 0.5416, 0.5, 0.4004, 0.5594, 0.3949, 0.5354, 0.4292, 0.5, 0.2373, 0.5937, 0.5596, 0.5789, 0.3943, 0.5, 0.8383, 0.75, 0.8383, 0.75, 0.875, 0.75, 0.875, 0.75, 0.8383, 0.75, 0.8383, 0.75, 0.875, 0.75, 0.875, 0.75, 0.8383, 0.75, 0.8383, 0.75, 0.875, 0.75, 0.875, 0.75, 0.8383, 0.75, 0.8383, 0.75, 0.875, 0.75, 0.875, 0.75, 0.4292, 0.5, 0.2905, 0.564, 0.2096, 0.5897, 0.2879, 0.5594, 0.6057, 0.5, 0.4139, 0.5937, 0.7893, 0.6086, 0.6978, 0.5708, 0.5853, 0.5708, 0.5983, 0.5511, 0.5416, 0.5, 0.4933, 0.5, 0.4933, 0.5, 0.5416, 0.5, 0.5068, 0.5, 0.4584, 0.5, 0.4584, 0.5, 0.5068, 0.5, 0.5416, 0.5, 0.4933, 0.5, 0.4446, 0.4732, 0.6084, 0.4004, 0.5054, 0.4384, 0.2228, 0.5775, 0.3198, 0.423, 0.443, 0.4732, 0.6084, 0.4004, 0.4446, 0.4732, 0.5571, 0.4732, 0.7208, 0.4004, 0.6179, 0.4384, 0.3352, 0.5775, 0.7258, 0.75, 0.6617, 0.75, 0.6617, 0.75, 0.7258, 0.75, 0.7258, 0.75, 0.6617, 0.75, 0.6617, 0.75, 0.7258, 0.75, 0.7258, 0.75, 0.6617, 0.75, 0.6617, 0.75, 0.7258, 0.75, 0.7742, 0.75, 0.7258, 0.75, 0.7258, 0.75, 0.7742, 0.75, 0.7742, 0.75, 0.7258, 0.75, 0.7258, 0.75, 0.7742, 0.75, 0.7742, 0.75, 0.7258, 0.75, 0.7258, 0.75, 0.7742, 0.75, 0.8383, 0.75, 0.7742, 0.75, 0.7742, 0.75, 0.8383, 0.75, 0.8383, 0.75, 0.7742, 0.75, 0.7742, 0.75, 0.8383, 0.75, 0.8383, 0.75, 0.7742, 0.75, 0.7742, 0.75, 0.8383, 0.75, 0.625, 0.5, 0.625, 0.5, 0.6057, 0.5, 0.6978, 0.5708, 0.625, 0.5, 0.625, 0.5, 0.5708, 0.5, 0.6057, 0.5, 0.625, 0.5, 0.625, 0.5, 0.6057, 0.5, 0.5708, 0.5, 0.4859, 0.5511, 0.4292, 0.5, 0.375, 0.5, 0.375, 0.5, 0.4292, 0.5, 0.3943, 0.5, 0.375, 0.5, 0.375, 0.5, 0.3943, 0.5, 0.4292, 0.5, 0.375, 0.5, 0.375, 0.5, 0.625, 0.5, 0.625, 0.75, 0.6617, 0.75, 0.6617, 0.75, 0.625, 0.75, 0.625, 0.75, 0.6617, 0.75, 0.6617, 0.75, 0.625, 0.75, 0.625, 0.75, 0.6617, 0.75, 0.6617, 0.75, 0.375, 0.25, 0.4375, 0.25, 0.4375, 0.0, 0.375, 5.96e-08, 0.4375, 0.25, 0.5, 0.25, 0.5, 1.192e-07, 0.4375, 0.0, 0.5, 0.25, 0.5625, 0.25, 0.5625, 0.0, 0.5, 1.192e-07, 0.56, -0.25, 0.5056, -0.25, 0.5056, -1.863e-09, 0.56, 3.725e-09, 0.5056, -0.25, 0.4512, -0.25, 0.4512, -1.118e-08, 0.5056, -1.863e-09, 0.4512, -0.25, 0.3968, -0.25, 0.3968, -2.235e-08, 0.4512, -1.118e-08, 0.3949, 0.5354, 0.5014, 0.4627, 0.3546, 0.564, 0.4933, 0.5, 0.5074, 0.5354, 0.6138, 0.4627, 0.4671, 0.564, 0.6057, 0.5, 0.5983, 0.5511, 0.7252, 0.6086, 0.3498, 0.5937, 0.5416, 0.5, 0.5708, 0.5, 0.7361, 0.5789, 0.4139, 0.5937, 0.6057, 0.5, 0.6057, 0.5, 0.4671, 0.564, 0.7361, 0.5789, 0.5708, 0.5, 0.4859, 0.5511, 0.6128, 0.6086, 0.2373, 0.5937, 0.4292, 0.5, 0.5416, 0.5, 0.3498, 0.5937, 0.672, 0.5789, 0.5068, 0.5, 0.4584, 0.5, 0.6236, 0.5789, 0.3014, 0.5937, 0.4933, 0.5, 0.4584, 0.5, 0.4584, 0.5, 0.443, 0.5, 0.4097, 0.5, 0.3943, 0.5, 0.3943, 0.5, 0.5068, 0.5, 0.672, 0.5789, 0.403, 0.564, 0.5416, 0.5, 0.4446, 0.4732, 0.5272, 0.4457, 0.443, 0.4732, 0.3198, 0.423, 0.1443, 0.5, 0.1443, 0.5001, 0.1597, 0.5, 0.193, 0.5, 0.2084, 0.5, 0.2084, 0.5, 0.401, 0.4683, 0.443, 0.4732, 0.5272, 0.4457, 0.4446, 0.4732, 0.5134, 0.4683, 0.5554, 0.4732, 0.6397, 0.4457, 0.5571, 0.4732, 0.4322, 0.423, 0.5554, 0.4732, 0.7208, 0.4004, 0.5571, 0.4732, 0.4933, 0.5, 0.3014, 0.5937, 0.6768, 0.6086, 0.5853, 0.5708, 0.5571, 0.4732, 0.6397, 0.4457, 0.5554, 0.4732, 0.4322, 0.423, 0.3943, 0.5, 0.5596, 0.5789, 0.2905, 0.564, 0.4292, 0.5, 0.4933, 0.5, 0.3546, 0.564, 0.6236, 0.5789, 0.4584, 0.5, 0.2568, 0.5, 0.2568, 0.5, 0.2722, 0.5, 0.3054, 0.5, 0.3208, 0.5001, 0.3208, 0.5, 0.2905, 0.564, 0.4446, 0.4732, 0.2228, 0.5775, 0.2096, 0.5897, 0.3014, 0.5937, 0.5272, 0.4457, 0.443, 0.4732, 0.6768, 0.6086, 0.5571, 0.4732, 0.3498, 0.5937, 0.7252, 0.6086, 0.5134, 0.4683, 0.4139, 0.5937, 0.6397, 0.4457, 0.5554, 0.4732, 0.7893, 0.6086, 0.6128, 0.6086, 0.401, 0.4683, 0.4446, 0.4732, 0.2373, 0.5937, 0.2373, 0.5937, 0.4446, 0.4732, 0.3198, 0.423, 0.5596, 0.5789, 0.5596, 0.5789, 0.3198, 0.423, 0.4446, 0.4732, 0.2905, 0.564, 0.5014, 0.4627, 0.5054, 0.4384, 0.6084, 0.4004, 0.3546, 0.564, 0.3546, 0.564, 0.6084, 0.4004, 0.443, 0.4732, 0.6236, 0.5789, 0.6236, 0.5789, 0.443, 0.4732, 0.5272, 0.4457, 0.3014, 0.5937, 0.3352, 0.5775, 0.3221, 0.5897, 0.403, 0.564, 0.5571, 0.4732, 0.5571, 0.4732, 0.403, 0.564, 0.672, 0.5789, 0.4322, 0.423, 0.4322, 0.423, 0.672, 0.5789, 0.3498, 0.5937, 0.5571, 0.4732, 0.6138, 0.4627, 0.6179, 0.4384, 0.7208, 0.4004, 0.4671, 0.564, 0.4671, 0.564, 0.7208, 0.4004, 0.5554, 0.4732, 0.7361, 0.5789, 0.7361, 0.5789, 0.5554, 0.4732, 0.6397, 0.4457, 0.4139, 0.5937, 0.5708, 0.5, 0.5708, 0.5, 0.5554, 0.5, 0.5222, 0.5, 0.5068, 0.5, 0.5068, 0.5])
me_cube.materials.append(mat_material)
me_cube.update()

# ---- objects
ob_light = bpy.data.objects.new('Light', light_light)
ob_camera = bpy.data.objects.new('Camera', cam_camera)
ob_cube = bpy.data.objects.new('Cube', me_cube)

# ---- transforms, parenting, visibility, modifiers, constraints
ob_light.location = (4.076, 1.005, 5.904)
ob_light.rotation_euler = (0.6503, 0.05522, 1.866)
ob_light.lock_rotations_4d = False
ob_light.empty_display_type = 'ARROWS'
ob_light.color = (0.0, 0.0, 0.0, 0.0)
ob_light.lineart.crease_threshold = 0.0
ob_camera.location = (6.0, 6.0, 6.0)
ob_camera.rotation_euler = (0.9547, 0.0, 2.356)
ob_camera.lock_rotations_4d = False
ob_camera.empty_display_type = 'ARROWS'
ob_camera.color = (0.0, 0.0, 0.0, 0.0)
ob_camera.display_type = 'WIRE'
ob_camera.lineart.crease_threshold = 0.0
ob_cube.location = (0.0, 0.0, 0.0)
_m = ob_cube.modifiers.new('GeometryNodes', 'NODES')
_m.node_group = ng_pinwheel
_gi = [s.identifier for s in ng_pinwheel.interface.items_tree if s.item_type == 'SOCKET' and s.in_out == 'INPUT']
_m[_gi[1]] = 8  # Steps
_m = ob_cube.modifiers.new('Auto Smooth', 'NODES')
_m.node_group = ng_auto_smooth
_gi = [s.identifier for s in ng_auto_smooth.interface.items_tree if s.item_type == 'SOCKET' and s.in_out == 'INPUT']
_m[_gi[1]] = 0.5236  # Angle

# ---- collection membership
col_collection.objects.link(ob_light)
col_collection.objects.link(ob_camera)
col_collection.objects.link(ob_cube)

# ---- scene / render settings (as saved in the file)
scene.camera = ob_camera
scene.frame_start = 0; scene.frame_end = 250; scene.frame_set(0)
scene.render.engine = 'BLENDER_EEVEE_NEXT'
scene.render.image_settings.compression = 100
scene.render.fps = 30
scene.cycles.samples = 512
scene.cycles.sampling_pattern = 'TABULATED_SOBOL'
scene.cycles.adaptive_threshold = 1.0
scene.eevee.use_raytracing = True
bpy.context.view_layer.update()
